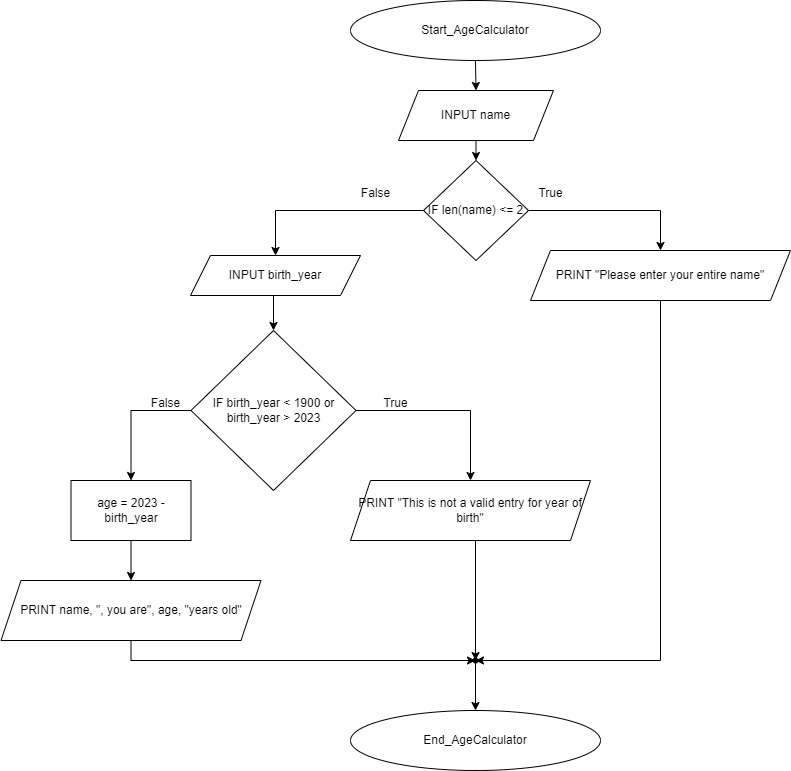

The diagram above was exported from draw.io. Its source (the exported page's mxGraphModel, read from the mxfile embedded in the PNG):
<mxGraphModel dx="2284" dy="790" grid="1" gridSize="10" guides="1" tooltips="1" connect="1" arrows="1" fold="1" page="1" pageScale="1" pageWidth="850" pageHeight="1100" math="0" shadow="0">
  <root>
    <mxCell id="0" />
    <mxCell id="1" parent="0" />
    <mxCell id="XpKBxOjTRVeJCNGY5hC5-5" style="edgeStyle=orthogonalEdgeStyle;rounded=0;orthogonalLoop=1;jettySize=auto;html=1;exitX=0.5;exitY=1;exitDx=0;exitDy=0;entryX=0.5;entryY=0;entryDx=0;entryDy=0;" edge="1" parent="1" source="TI6EddRXbQIA5yK6Pbm6-1" target="TI6EddRXbQIA5yK6Pbm6-2">
      <mxGeometry relative="1" as="geometry" />
    </mxCell>
    <mxCell id="TI6EddRXbQIA5yK6Pbm6-1" value="Start_AgeCalculator" style="ellipse;whiteSpace=wrap;html=1;" vertex="1" parent="1">
      <mxGeometry x="300" y="40" width="250" height="60" as="geometry" />
    </mxCell>
    <mxCell id="XpKBxOjTRVeJCNGY5hC5-6" style="edgeStyle=orthogonalEdgeStyle;rounded=0;orthogonalLoop=1;jettySize=auto;html=1;exitX=0.5;exitY=1;exitDx=0;exitDy=0;entryX=0.5;entryY=0;entryDx=0;entryDy=0;" edge="1" parent="1" source="TI6EddRXbQIA5yK6Pbm6-2" target="TI6EddRXbQIA5yK6Pbm6-3">
      <mxGeometry relative="1" as="geometry" />
    </mxCell>
    <mxCell id="TI6EddRXbQIA5yK6Pbm6-2" value="INPUT name" style="shape=parallelogram;perimeter=parallelogramPerimeter;whiteSpace=wrap;html=1;fixedSize=1;" vertex="1" parent="1">
      <mxGeometry x="348" y="130" width="155" height="50" as="geometry" />
    </mxCell>
    <mxCell id="XpKBxOjTRVeJCNGY5hC5-7" style="edgeStyle=orthogonalEdgeStyle;rounded=0;orthogonalLoop=1;jettySize=auto;html=1;exitX=1;exitY=0.5;exitDx=0;exitDy=0;entryX=0.5;entryY=0;entryDx=0;entryDy=0;" edge="1" parent="1" source="TI6EddRXbQIA5yK6Pbm6-3" target="TI6EddRXbQIA5yK6Pbm6-4">
      <mxGeometry relative="1" as="geometry" />
    </mxCell>
    <mxCell id="XpKBxOjTRVeJCNGY5hC5-8" style="edgeStyle=orthogonalEdgeStyle;rounded=0;orthogonalLoop=1;jettySize=auto;html=1;exitX=0;exitY=0.5;exitDx=0;exitDy=0;entryX=0.5;entryY=0;entryDx=0;entryDy=0;" edge="1" parent="1" source="TI6EddRXbQIA5yK6Pbm6-3" target="TI6EddRXbQIA5yK6Pbm6-5">
      <mxGeometry relative="1" as="geometry" />
    </mxCell>
    <mxCell id="TI6EddRXbQIA5yK6Pbm6-3" value="IF len(name) &amp;lt;= 2" style="rhombus;whiteSpace=wrap;html=1;" vertex="1" parent="1">
      <mxGeometry x="373" y="200" width="105" height="100" as="geometry" />
    </mxCell>
    <mxCell id="XpKBxOjTRVeJCNGY5hC5-19" style="edgeStyle=orthogonalEdgeStyle;rounded=0;orthogonalLoop=1;jettySize=auto;html=1;exitX=0.5;exitY=1;exitDx=0;exitDy=0;entryX=0.45;entryY=0.8;entryDx=0;entryDy=0;entryPerimeter=0;" edge="1" parent="1" source="TI6EddRXbQIA5yK6Pbm6-4" target="XpKBxOjTRVeJCNGY5hC5-15">
      <mxGeometry relative="1" as="geometry">
        <Array as="points">
          <mxPoint x="610" y="700" />
        </Array>
      </mxGeometry>
    </mxCell>
    <mxCell id="TI6EddRXbQIA5yK6Pbm6-4" value="PRINT &quot;Please enter your entire name&quot;" style="shape=parallelogram;perimeter=parallelogramPerimeter;whiteSpace=wrap;html=1;fixedSize=1;" vertex="1" parent="1">
      <mxGeometry x="480" y="290" width="260" height="50" as="geometry" />
    </mxCell>
    <mxCell id="XpKBxOjTRVeJCNGY5hC5-9" style="edgeStyle=orthogonalEdgeStyle;rounded=0;orthogonalLoop=1;jettySize=auto;html=1;exitX=0.5;exitY=1;exitDx=0;exitDy=0;entryX=0.5;entryY=0;entryDx=0;entryDy=0;" edge="1" parent="1" source="TI6EddRXbQIA5yK6Pbm6-5" target="TI6EddRXbQIA5yK6Pbm6-6">
      <mxGeometry relative="1" as="geometry" />
    </mxCell>
    <mxCell id="TI6EddRXbQIA5yK6Pbm6-5" value="INPUT birth_year" style="shape=parallelogram;perimeter=parallelogramPerimeter;whiteSpace=wrap;html=1;fixedSize=1;" vertex="1" parent="1">
      <mxGeometry x="140" y="295" width="170" height="40" as="geometry" />
    </mxCell>
    <mxCell id="XpKBxOjTRVeJCNGY5hC5-10" style="edgeStyle=orthogonalEdgeStyle;rounded=0;orthogonalLoop=1;jettySize=auto;html=1;exitX=1;exitY=0.5;exitDx=0;exitDy=0;" edge="1" parent="1" source="TI6EddRXbQIA5yK6Pbm6-6" target="XpKBxOjTRVeJCNGY5hC5-1">
      <mxGeometry relative="1" as="geometry" />
    </mxCell>
    <mxCell id="XpKBxOjTRVeJCNGY5hC5-11" style="edgeStyle=orthogonalEdgeStyle;rounded=0;orthogonalLoop=1;jettySize=auto;html=1;exitX=0;exitY=0.5;exitDx=0;exitDy=0;entryX=0.5;entryY=0;entryDx=0;entryDy=0;" edge="1" parent="1" source="TI6EddRXbQIA5yK6Pbm6-6" target="XpKBxOjTRVeJCNGY5hC5-2">
      <mxGeometry relative="1" as="geometry" />
    </mxCell>
    <mxCell id="TI6EddRXbQIA5yK6Pbm6-6" value="IF birth_year &amp;lt; 1900 or birth_year &amp;gt; 2023" style="rhombus;whiteSpace=wrap;html=1;" vertex="1" parent="1">
      <mxGeometry x="140.5" y="370" width="165" height="160" as="geometry" />
    </mxCell>
    <mxCell id="XpKBxOjTRVeJCNGY5hC5-16" style="edgeStyle=orthogonalEdgeStyle;rounded=0;orthogonalLoop=1;jettySize=auto;html=1;exitX=0.5;exitY=1;exitDx=0;exitDy=0;entryX=0.35;entryY=1.35;entryDx=0;entryDy=0;entryPerimeter=0;" edge="1" parent="1" source="XpKBxOjTRVeJCNGY5hC5-1" target="XpKBxOjTRVeJCNGY5hC5-15">
      <mxGeometry relative="1" as="geometry">
        <Array as="points">
          <mxPoint x="425" y="580" />
        </Array>
      </mxGeometry>
    </mxCell>
    <mxCell id="XpKBxOjTRVeJCNGY5hC5-1" value="PRINT &quot;This is not a valid entry for year of birth&quot;" style="shape=parallelogram;perimeter=parallelogramPerimeter;whiteSpace=wrap;html=1;fixedSize=1;" vertex="1" parent="1">
      <mxGeometry x="300" y="520" width="240" height="60" as="geometry" />
    </mxCell>
    <mxCell id="XpKBxOjTRVeJCNGY5hC5-12" style="edgeStyle=orthogonalEdgeStyle;rounded=0;orthogonalLoop=1;jettySize=auto;html=1;exitX=0.5;exitY=1;exitDx=0;exitDy=0;entryX=0.5;entryY=0;entryDx=0;entryDy=0;" edge="1" parent="1" source="XpKBxOjTRVeJCNGY5hC5-2" target="XpKBxOjTRVeJCNGY5hC5-3">
      <mxGeometry relative="1" as="geometry" />
    </mxCell>
    <mxCell id="XpKBxOjTRVeJCNGY5hC5-2" value="age = 2023 - birth_year" style="rounded=0;whiteSpace=wrap;html=1;" vertex="1" parent="1">
      <mxGeometry x="20.5" y="520" width="120" height="60" as="geometry" />
    </mxCell>
    <mxCell id="XpKBxOjTRVeJCNGY5hC5-17" style="edgeStyle=orthogonalEdgeStyle;rounded=0;orthogonalLoop=1;jettySize=auto;html=1;exitX=0.5;exitY=1;exitDx=0;exitDy=0;entryX=0.8;entryY=0.55;entryDx=0;entryDy=0;entryPerimeter=0;" edge="1" parent="1" source="XpKBxOjTRVeJCNGY5hC5-3" target="XpKBxOjTRVeJCNGY5hC5-15">
      <mxGeometry relative="1" as="geometry">
        <mxPoint x="420" y="700" as="targetPoint" />
        <Array as="points">
          <mxPoint x="81" y="700" />
        </Array>
      </mxGeometry>
    </mxCell>
    <mxCell id="XpKBxOjTRVeJCNGY5hC5-3" value="PRINT name, &quot;, you are&quot;, age, &quot;years old&quot;" style="shape=parallelogram;perimeter=parallelogramPerimeter;whiteSpace=wrap;html=1;fixedSize=1;" vertex="1" parent="1">
      <mxGeometry x="-49.5" y="620" width="260" height="60" as="geometry" />
    </mxCell>
    <mxCell id="XpKBxOjTRVeJCNGY5hC5-4" value="End_AgeCalculator" style="ellipse;whiteSpace=wrap;html=1;" vertex="1" parent="1">
      <mxGeometry x="300" y="750" width="250" height="60" as="geometry" />
    </mxCell>
    <mxCell id="XpKBxOjTRVeJCNGY5hC5-18" value="" style="edgeStyle=orthogonalEdgeStyle;rounded=0;orthogonalLoop=1;jettySize=auto;html=1;" edge="1" parent="1" source="XpKBxOjTRVeJCNGY5hC5-15" target="XpKBxOjTRVeJCNGY5hC5-4">
      <mxGeometry relative="1" as="geometry" />
    </mxCell>
    <mxCell id="XpKBxOjTRVeJCNGY5hC5-15" value="" style="shape=waypoint;sketch=0;size=6;pointerEvents=1;points=[];fillColor=none;resizable=0;rotatable=0;perimeter=centerPerimeter;snapToPoint=1;" vertex="1" parent="1">
      <mxGeometry x="415" y="690" width="20" height="20" as="geometry" />
    </mxCell>
    <mxCell id="XpKBxOjTRVeJCNGY5hC5-20" value="True" style="text;html=1;align=center;verticalAlign=middle;resizable=0;points=[];autosize=1;strokeColor=none;fillColor=none;" vertex="1" parent="1">
      <mxGeometry x="475" y="218" width="50" height="30" as="geometry" />
    </mxCell>
    <mxCell id="XpKBxOjTRVeJCNGY5hC5-21" value="False" style="text;html=1;align=center;verticalAlign=middle;resizable=0;points=[];autosize=1;strokeColor=none;fillColor=none;" vertex="1" parent="1">
      <mxGeometry x="300" y="218" width="50" height="30" as="geometry" />
    </mxCell>
    <mxCell id="XpKBxOjTRVeJCNGY5hC5-22" value="True" style="text;html=1;align=center;verticalAlign=middle;resizable=0;points=[];autosize=1;strokeColor=none;fillColor=none;" vertex="1" parent="1">
      <mxGeometry x="320" y="428" width="50" height="30" as="geometry" />
    </mxCell>
    <mxCell id="XpKBxOjTRVeJCNGY5hC5-23" value="False" style="text;html=1;align=center;verticalAlign=middle;resizable=0;points=[];autosize=1;strokeColor=none;fillColor=none;" vertex="1" parent="1">
      <mxGeometry x="90" y="428" width="50" height="30" as="geometry" />
    </mxCell>
  </root>
</mxGraphModel>